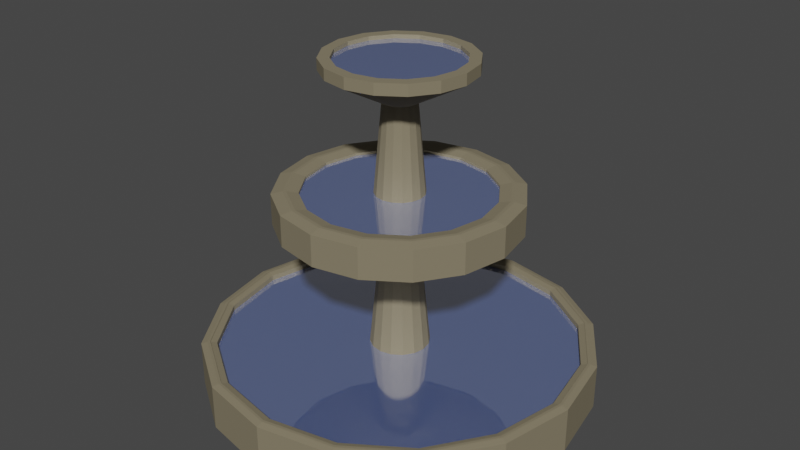 # Source: fountain.blend  (saved by Blender 2.90.8; exported with 4.5.12 LTS)
import bpy
from mathutils import Matrix  # noqa: F401  (used for matrix-valued properties, if any)

bpy.ops.wm.read_factory_settings(use_empty=True)
scene = bpy.context.scene
scene.name = 'Scene'

# ---- collections
col_collection = bpy.data.collections.new('Collection'); scene.collection.children.link(col_collection)

# ---- materials (node trees are filled in below, after node groups)
mat_x = bpy.data.materials.new('Материал')
mat_woter = bpy.data.materials.new('woter')

# ---- material node trees
mat_x.use_nodes = True; mat_x.node_tree.nodes.clear()
_N = mat_x.node_tree.nodes; _L = mat_x.node_tree.links
n0 = _N.new('ShaderNodeBsdfPrincipled'); n0.name = 'Principled BSDF'; n0.location = (10, 300)
n0.distribution = 'GGX'
n0.subsurface_method = 'BURLEY'
n0.inputs[0].default_value = (0.2266, 0.1946, 0.1275, 1.0)
n0.inputs[2].default_value = 1.0
n0.inputs[3].default_value = 1.45
n0.inputs[13].default_value = 0.3077
n0.inputs[14].default_value = (0.7273, 0.7161, 0.6924, 1.0)
n0.inputs[19].default_value = 0.07045
n0.inputs[20].default_value = 0.1618
n0.inputs[27].default_value = (0.0, 0.0, 0.0, 1.0)
n0.inputs[28].default_value = 1.0
n1 = _N.new('ShaderNodeOutputMaterial'); n1.name = 'Material Output'; n1.location = (300, 300)
_L.new(n0.outputs[0], n1.inputs[0])
n1.is_active_output = True
mat_woter.use_nodes = True; mat_woter.node_tree.nodes.clear()
_N = mat_woter.node_tree.nodes; _L = mat_woter.node_tree.links
n0 = _N.new('ShaderNodeBsdfPrincipled'); n0.name = 'Principled BSDF'; n0.location = (10, 300)
n0.distribution = 'GGX'
n0.subsurface_method = 'BURLEY'
n0.inputs[0].default_value = (0.1877, 0.3042, 0.8, 1.0)
n0.inputs[1].default_value = 0.2041
n0.inputs[2].default_value = 0.0
n0.inputs[3].default_value = 0.65
n0.inputs[13].default_value = 0.476
n0.inputs[18].default_value = 0.7083
n0.inputs[19].default_value = 0.01736
n0.inputs[20].default_value = 0.01389
n0.inputs[27].default_value = (0.0, 0.0, 0.0, 1.0)
n0.inputs[28].default_value = 1.0
n1 = _N.new('ShaderNodeOutputMaterial'); n1.name = 'Material Output'; n1.location = (300, 300)
_L.new(n0.outputs[0], n1.inputs[0])
n1.is_active_output = True

# ---- world
world_world = bpy.data.worlds.new('World'); scene.world = world_world
world_world.use_nodes = True; world_world.node_tree.nodes.clear()
_N = world_world.node_tree.nodes; _L = world_world.node_tree.links
n0 = _N.new('ShaderNodeOutputWorld'); n0.name = 'World Output'; n0.location = (300, 300)
n1 = _N.new('ShaderNodeBackground'); n1.name = 'Background'; n1.location = (10, 300)
n1.inputs[0].default_value = (0.05088, 0.05088, 0.05088, 1.0)
_L.new(n1.outputs[0], n0.inputs[0])
n0.is_active_output = True
world_world.color = (0.05088, 0.05088, 0.05088)
world_world.use_sun_shadow = False
world_world.sun_shadow_jitter_overblur = 0.0

# ---- meshes
me_x = bpy.data.meshes.new('Цилиндр')
me_x.from_pydata([(0.0, 1.0, 0.005823), (0.3827, 0.9239, 0.005823), (0.7071, 0.7071, 0.005823), (0.9239, 0.3827, 0.005823), (1.0, -4.371e-08, 0.005823), (0.9239, -0.3827, 0.005823), (0.7071, -0.7071, 0.005823), (0.3827, -0.9239, 0.005823), (1.51e-07, -1.0, 0.005823), (-0.3827, -0.9239, 0.005823), (-0.7071, -0.7071, 0.005823), (-0.9239, -0.3827, 0.005823), (-1.0, 1.192e-08, 0.005823), (-0.9239, 0.3827, 0.005823), (-0.7071, 0.7071, 0.005823), (-0.3827, 0.9239, 0.005823), (0.06531, 0.1577, 0.1244), (-1.101e-07, 0.1707, 0.1244), (0.1207, 0.1207, 0.1244), (0.1577, 0.06531, 0.1244), (0.1707, -5.001e-08, 0.1244), (0.1577, -0.06531, 0.1244), (0.1207, -0.1207, 0.1244), (0.06531, -0.1577, 0.1244), (6.553e-08, -0.1707, 0.1244), (-0.06531, -0.1577, 0.1244), (-0.1207, -0.1207, 0.1244), (-0.1577, -0.06531, 0.1244), (-0.1707, -5.618e-08, 0.1244), (-0.1577, 0.06531, 0.1244), (-0.1207, 0.1207, 0.1244), (-0.06531, 0.1577, 0.1244), (0.3524, 0.8509, 0.1244), (-1.317e-08, 0.921, 0.1244), (0.6512, 0.6512, 0.1244), (0.8509, 0.3524, 0.1244), (0.921, -4.431e-08, 0.1244), (0.8509, -0.3524, 0.1244), (0.6512, -0.6512, 0.1244), (0.3524, -0.8509, 0.1244), (1.396e-07, -0.921, 0.1244), (-0.3524, -0.8509, 0.1244), (-0.6512, -0.6512, 0.1244), (-0.8509, -0.3524, 0.1244), (-0.921, 6.523e-09, 0.1244), (-0.8509, 0.3524, 0.1244), (-0.6512, 0.6512, 0.1244), (-0.3524, 0.8509, 0.1244), (0.03793, 0.09156, 3.001), (-5.494e-08, 0.09911, 3.001), (0.07008, 0.07008, 3.001), (0.09156, 0.03793, 3.001), (0.09911, -3.294e-08, 3.001), (0.09156, -0.03793, 3.001), (0.07008, -0.07008, 3.001), (0.03793, -0.09156, 3.001), (4.703e-08, -0.09911, 3.001), (-0.03793, -0.09156, 3.001), (-0.07008, -0.07008, 3.001), (-0.09156, -0.03793, 3.001), (-0.09911, -3.652e-08, 3.001), (-0.09156, 0.03793, 3.001), (-0.07008, 0.07008, 3.001), (-0.03793, 0.09156, 3.001), (0.2345, 0.5661, 3.549), (-4.474e-07, 0.6128, 3.549), (0.4333, 0.4333, 3.549), (0.5661, 0.2345, 3.549), (0.6128, -1.583e-07, 3.549), (0.5661, -0.2345, 3.549), (0.4333, -0.4333, 3.549), (0.2345, -0.5661, 3.549), (1.831e-07, -0.6128, 3.549), (-0.2345, -0.5661, 3.549), (-0.4333, -0.4333, 3.549), (-0.5661, -0.2345, 3.549), (-0.6128, -1.805e-07, 3.549), (-0.5661, 0.2345, 3.549), (-0.4333, 0.4333, 3.549), (-0.2345, 0.5661, 3.549), (0.05295, 0.1278, 3.631), (-4.861e-07, 0.1384, 3.631), (0.09783, 0.09783, 3.631), (0.1278, 0.05295, 3.631), (0.1384, -9.888e-08, 3.631), (0.1278, -0.05295, 3.631), (0.09783, -0.09783, 3.631), (0.05295, -0.1278, 3.631), (2.158e-07, -0.1384, 3.631), (-0.05295, -0.1278, 3.631), (-0.09783, -0.09783, 3.631), (-0.1278, -0.05295, 3.631), (-0.1384, -9.009e-08, 3.631), (-0.1278, 0.05295, 3.631), (-0.09783, 0.09783, 3.631), (-0.05295, 0.1278, 3.631), (0.1838, 0.4438, 3.631), (-5.056e-07, 0.4804, 3.631), (0.3397, 0.3397, 3.631), (0.4438, 0.1838, 3.631), (0.4804, -1.473e-07, 3.631), (0.4438, -0.1838, 3.631), (0.3397, -0.3397, 3.631), (0.1838, -0.4438, 3.631), (1.943e-07, -0.4804, 3.631), (-0.1838, -0.4438, 3.631), (-0.3397, -0.3397, 3.631), (-0.4438, -0.1838, 3.631), (-0.4804, -1.644e-07, 3.631), (-0.4438, 0.1838, 3.631), (-0.3397, 0.3397, 3.631), (-0.1838, 0.4438, 3.631), (0.03288, 0.07937, 5.974), (-2.62e-07, 0.08591, 5.974), (0.06075, 0.06075, 5.974), (0.07937, 0.03288, 5.974), (0.08591, -6.105e-08, 5.974), (0.07937, -0.03288, 5.974), (0.06075, -0.06075, 5.974), (0.03288, -0.07937, 5.974), (1.739e-07, -0.08591, 5.974), (-0.03288, -0.07937, 5.974), (-0.06075, -0.06075, 5.974), (-0.07937, -0.03288, 5.974), (-0.08591, -5.559e-08, 5.974), (-0.07937, 0.03288, 5.974), (-0.06075, 0.06075, 5.974), (-0.03288, 0.07937, 5.974), (0.1433, 0.3459, 6.605), (-1.273e-06, 0.3744, 6.605), (0.2647, 0.2647, 6.605), (0.3459, 0.1433, 6.605), (0.3744, -2.691e-07, 6.605), (0.3459, -0.1433, 6.605), (0.2647, -0.2647, 6.605), (0.1433, -0.3459, 6.605), (6.264e-07, -0.3744, 6.605), (-0.1433, -0.3459, 6.605), (-0.2647, -0.2647, 6.605), (-0.3459, -0.1433, 6.605), (-0.3744, -2.454e-07, 6.605), (-0.3459, 0.1433, 6.605), (-0.2647, 0.2647, 6.605), (-0.1433, 0.3459, 6.605), (0.1209, 0.292, 6.837), (-1.293e-06, 0.316, 6.837), (0.2235, 0.2235, 6.837), (0.292, 0.1209, 6.837), (0.316, -2.656e-07, 6.837), (0.292, -0.1209, 6.837), (0.2235, -0.2235, 6.837), (0.1209, -0.292, 6.837), (6.167e-07, -0.316, 6.837), (-0.1209, -0.292, 6.837), (-0.2235, -0.2235, 6.837), (-0.292, -0.1209, 6.837), (-0.316, -2.454e-07, 6.837), (-0.292, 0.1209, 6.837), (-0.2235, 0.2235, 6.837), (-0.1209, 0.292, 6.837), (0.1433, 0.3459, 6.837), (-1.283e-06, 0.3744, 6.837), (0.2647, 0.2647, 6.837), (0.3459, 0.1433, 6.837), (0.3744, -2.691e-07, 6.837), (0.3459, -0.1433, 6.837), (0.2647, -0.2647, 6.837), (0.1433, -0.3459, 6.837), (6.163e-07, -0.3744, 6.837), (-0.1433, -0.3459, 6.837), (-0.2647, -0.2647, 6.837), (-0.3459, -0.1433, 6.837), (-0.3744, -2.454e-07, 6.837), (-0.3459, 0.1433, 6.837), (-0.2647, 0.2647, 6.837), (-0.1433, 0.3459, 6.837), (0.1209, 0.292, 6.7), (-1.297e-06, 0.316, 6.7), (0.2235, 0.2235, 6.7), (0.292, 0.1209, 6.7), (0.316, -2.656e-07, 6.7), (0.292, -0.1209, 6.7), (0.2235, -0.2235, 6.7), (0.1209, -0.292, 6.7), (6.134e-07, -0.316, 6.7), (-0.1209, -0.292, 6.7), (-0.2235, -0.2235, 6.7), (-0.292, -0.1209, 6.7), (-0.316, -2.454e-07, 6.7), (-0.292, 0.1209, 6.7), (-0.2235, 0.2235, 6.7), (-0.1209, 0.292, 6.7), (-5.955e-09, 0.9673, 0.9841), (-1.434e-08, 0.921, 0.9386), (0.3524, 0.8509, 0.9386), (0.3702, 0.8937, 0.9841), (0.6512, 0.6512, 0.9386), (0.684, 0.684, 0.9841), (0.8509, 0.3524, 0.9386), (0.8937, 0.3702, 0.9841), (0.921, -4.431e-08, 0.9386), (0.9673, -4.396e-08, 0.9841), (0.8509, -0.3524, 0.9386), (0.8937, -0.3702, 0.9841), (0.6512, -0.6512, 0.9386), (0.684, -0.684, 0.9841), (0.3524, -0.8509, 0.9386), (0.3702, -0.8937, 0.9841), (1.385e-07, -0.921, 0.9386), (1.458e-07, -0.9673, 0.9841), (-0.3524, -0.8509, 0.9386), (-0.3702, -0.8937, 0.9841), (-0.6512, -0.6512, 0.9386), (-0.684, -0.684, 0.9841), (-0.8509, -0.3524, 0.9386), (-0.8937, -0.3702, 0.9841), (-0.921, 6.523e-09, 0.9386), (-0.9673, 9.692e-09, 0.9841), (-0.8509, 0.3524, 0.9386), (-0.8937, 0.3702, 0.9841), (-0.6512, 0.6512, 0.9386), (-0.684, 0.684, 0.9841), (-0.3524, 0.8509, 0.9386), (-0.3702, 0.8937, 0.9841), (0.3649, 0.8811, 0.9841), (0.3827, 0.9239, 0.9386), (0.0, 1.0, 0.9386), (-8.449e-09, 0.9537, 0.9841), (0.6743, 0.6743, 0.9841), (0.7071, 0.7071, 0.9386), (0.8811, 0.3649, 0.9841), (0.9239, 0.3827, 0.9386), (0.9537, -4.406e-08, 0.9841), (1.0, -4.371e-08, 0.9386), (0.8811, -0.3649, 0.9841), (0.9239, -0.3827, 0.9386), (0.6743, -0.6743, 0.9841), (0.7071, -0.7071, 0.9386), (0.3649, -0.8811, 0.9841), (0.3827, -0.9239, 0.9386), (1.436e-07, -0.9537, 0.9841), (1.51e-07, -1.0, 0.9386), (-0.3649, -0.8811, 0.9841), (-0.3827, -0.9239, 0.9386), (-0.6743, -0.6743, 0.9841), (-0.7071, -0.7071, 0.9386), (-0.8811, -0.3649, 0.9841), (-0.9239, -0.3827, 0.9386), (-0.9537, 8.756e-09, 0.9841), (-1.0, 1.192e-08, 0.9386), (-0.8811, 0.3649, 0.9841), (-0.9239, 0.3827, 0.9386), (-0.6743, 0.6743, 0.9841), (-0.7071, 0.7071, 0.9386), (-0.3649, 0.8811, 0.9841), (-0.3827, 0.9239, 0.9386), (0.1838, 0.4438, 4.192), (0.206, 0.4972, 4.238), (-4.77e-07, 0.5382, 4.238), (-4.941e-07, 0.4804, 4.192), (0.3397, 0.3397, 4.192), (0.3806, 0.3806, 4.238), (0.4438, 0.1838, 4.192), (0.4972, 0.206, 4.238), (0.4804, -1.473e-07, 4.192), (0.5382, -1.521e-07, 4.238), (0.4438, -0.1838, 4.192), (0.4972, -0.206, 4.238), (0.3397, -0.3397, 4.192), (0.3806, -0.3806, 4.238), (0.1838, -0.4438, 4.192), (0.206, -0.4972, 4.238), (2.057e-07, -0.4804, 4.192), (1.926e-07, -0.5382, 4.238), (-0.1838, -0.4438, 4.192), (-0.206, -0.4972, 4.238), (-0.3397, -0.3397, 4.192), (-0.3806, -0.3806, 4.238), (-0.4438, -0.1838, 4.192), (-0.4972, -0.206, 4.238), (-0.4804, -1.644e-07, 4.192), (-0.5382, -1.714e-07, 4.238), (-0.4438, 0.1838, 4.192), (-0.4972, 0.206, 4.238), (-0.3397, 0.3397, 4.192), (-0.3806, 0.3806, 4.238), (-0.1838, 0.4438, 4.192), (-0.206, 0.4972, 4.238), (0.2124, 0.5127, 4.238), (0.2345, 0.5661, 4.192), (-4.554e-07, 0.6128, 4.192), (-4.723e-07, 0.555, 4.238), (0.3924, 0.3924, 4.238), (0.4333, 0.4333, 4.192), (0.5127, 0.2124, 4.238), (0.5661, 0.2345, 4.192), (0.555, -1.535e-07, 4.238), (0.6128, -1.583e-07, 4.192), (0.5127, -0.2124, 4.238), (0.5661, -0.2345, 4.192), (0.3924, -0.3924, 4.238), (0.4333, -0.4333, 4.192), (0.2124, -0.5127, 4.238), (0.2345, -0.5661, 4.192), (1.885e-07, -0.555, 4.238), (1.75e-07, -0.6128, 4.192), (-0.2124, -0.5127, 4.238), (-0.2345, -0.5661, 4.192), (-0.3924, -0.3924, 4.238), (-0.4333, -0.4333, 4.192), (-0.5127, -0.2124, 4.238), (-0.5661, -0.2345, 4.192), (-0.555, -1.734e-07, 4.238), (-0.6128, -1.805e-07, 4.192), (-0.5127, 0.2124, 4.238), (-0.5661, 0.2345, 4.192), (-0.3924, 0.3924, 4.238), (-0.4333, 0.4333, 4.192), (-0.2124, 0.5127, 4.238), (-0.2345, 0.5661, 4.192), (-7.013e-09, 0.583, 3.646), (-7.013e-09, 0.583, 4.138), (0.2231, 0.5386, 3.646), (0.2231, 0.5386, 4.138), (0.4122, 0.4122, 3.646), (0.4122, 0.4122, 4.138), (0.5386, 0.2231, 3.646), (0.5386, 0.2231, 4.138), (0.583, -2.606e-08, 3.646), (0.583, -2.606e-08, 4.138), (0.5386, -0.2231, 3.646), (0.5386, -0.2231, 4.138), (0.4122, -0.4122, 3.646), (0.4122, -0.4122, 4.138), (0.2231, -0.5386, 3.646), (0.2231, -0.5386, 4.138), (8.101e-08, -0.583, 3.646), (8.101e-08, -0.583, 4.138), (-0.2231, -0.5386, 3.646), (-0.2231, -0.5386, 4.138), (-0.4122, -0.4122, 3.646), (-0.4122, -0.4122, 4.138), (-0.5386, -0.2231, 3.646), (-0.5386, -0.2231, 4.138), (-0.583, 6.377e-09, 3.646), (-0.583, 6.377e-09, 4.138), (-0.5386, 0.2231, 3.646), (-0.5386, 0.2231, 4.138), (-0.4122, 0.4122, 3.646), (-0.4122, 0.4122, 4.138), (-0.2231, 0.5386, 3.646), (-0.2231, 0.5386, 4.138), (0.0, 0.9607, 0.09067), (0.0, 0.9607, 0.8278), (0.3677, 0.8876, 0.09067), (0.3677, 0.8876, 0.8278), (0.6793, 0.6793, 0.09067), (0.6793, 0.6793, 0.8278), (0.8876, 0.3677, 0.09067), (0.8876, 0.3677, 0.8278), (0.9607, -4.199e-08, 0.09067), (0.9607, -4.199e-08, 0.8278), (0.8876, -0.3677, 0.09067), (0.8876, -0.3677, 0.8278), (0.6793, -0.6793, 0.09067), (0.6793, -0.6793, 0.8278), (0.3677, -0.8876, 0.09067), (0.3677, -0.8876, 0.8278), (1.451e-07, -0.9607, 0.09067), (1.451e-07, -0.9607, 0.8278), (-0.3677, -0.8876, 0.09067), (-0.3677, -0.8876, 0.8278), (-0.6793, -0.6793, 0.09067), (-0.6793, -0.6793, 0.8278), (-0.8876, -0.3677, 0.09067), (-0.8876, -0.3677, 0.8278), (-0.9607, 1.146e-08, 0.09067), (-0.9607, 1.146e-08, 0.8278), (-0.8876, 0.3677, 0.09067), (-0.8876, 0.3677, 0.8278), (-0.6793, 0.6793, 0.09067), (-0.6793, 0.6793, 0.8278), (-0.3677, 0.8876, 0.09067), (-0.3677, 0.8876, 0.8278), (0.0, 0.3305, 6.642), (0.0, 0.3305, 6.755), (0.1265, 0.3053, 6.642), (0.1265, 0.3053, 6.755), (0.2337, 0.2337, 6.642), (0.2337, 0.2337, 6.755), (0.3053, 0.1265, 6.642), (0.3053, 0.1265, 6.755), (0.3305, -1.445e-08, 6.642), (0.3305, -1.445e-08, 6.755), (0.3053, -0.1265, 6.642), (0.3053, -0.1265, 6.755), (0.2337, -0.2337, 6.642), (0.2337, -0.2337, 6.755), (0.1265, -0.3053, 6.642), (0.1265, -0.3053, 6.755), (4.99e-08, -0.3305, 6.642), (4.99e-08, -0.3305, 6.755), (-0.1265, -0.3053, 6.642), (-0.1265, -0.3053, 6.755), (-0.2337, -0.2337, 6.642), (-0.2337, -0.2337, 6.755), (-0.3053, -0.1265, 6.642), (-0.3053, -0.1265, 6.755), (-0.3305, 3.941e-09, 6.642), (-0.3305, 3.941e-09, 6.755), (-0.3053, 0.1265, 6.642), (-0.3053, 0.1265, 6.755), (-0.2337, 0.2337, 6.642), (-0.2337, 0.2337, 6.755), (-0.1265, 0.3053, 6.642), (-0.1265, 0.3053, 6.755)], [], [(1, 225, 229, 2), (15, 255, 226, 0), (3, 231, 233, 4), (4, 233, 235, 5), (5, 235, 237, 6), (6, 237, 239, 7), (7, 239, 241, 8), (8, 241, 243, 9), (9, 243, 245, 10), (10, 245, 247, 11), (11, 247, 249, 12), (12, 249, 251, 13), (13, 251, 253, 14), (14, 253, 255, 15), (206, 204, 38, 39), (256, 259, 97, 96), (2, 229, 231, 3), (0, 1, 2, 3, 4, 5, 6, 7, 8, 9, 10, 11, 12, 13, 14, 15), (193, 222, 47, 33), (198, 196, 34, 35), (200, 198, 35, 36), (202, 200, 36, 37), (203, 205, 236, 234), (204, 202, 37, 38), (208, 206, 39, 40), (210, 208, 40, 41), (212, 210, 41, 42), (214, 212, 42, 43), (216, 214, 43, 44), (218, 216, 44, 45), (220, 218, 45, 46), (222, 220, 46, 47), (0, 226, 225, 1), (196, 194, 32, 34), (16, 17, 49, 48), (219, 221, 252, 250), (205, 207, 238, 236), (221, 223, 254, 252), (207, 209, 240, 238), (192, 195, 224, 227), (223, 192, 227, 254), (209, 211, 242, 240), (195, 197, 228, 224), (211, 213, 244, 242), (197, 199, 230, 228), (213, 215, 246, 244), (199, 201, 232, 230), (215, 217, 248, 246), (201, 203, 234, 232), (217, 219, 250, 248), (17, 16, 32, 33), (16, 18, 34, 32), (18, 19, 35, 34), (19, 20, 36, 35), (20, 21, 37, 36), (21, 22, 38, 37), (22, 23, 39, 38), (23, 24, 40, 39), (24, 25, 41, 40), (25, 26, 42, 41), (26, 27, 43, 42), (27, 28, 44, 43), (28, 29, 45, 44), (29, 30, 46, 45), (30, 31, 47, 46), (31, 17, 33, 47), (54, 53, 69, 70), (17, 31, 63, 49), (25, 24, 56, 57), (18, 16, 48, 50), (26, 25, 57, 58), (19, 18, 50, 51), (27, 26, 58, 59), (20, 19, 51, 52), (28, 27, 59, 60), (21, 20, 52, 53), (29, 28, 60, 61), (22, 21, 53, 54), (30, 29, 61, 62), (23, 22, 54, 55), (31, 30, 62, 63), (24, 23, 55, 56), (76, 75, 311, 313), (62, 61, 77, 78), (55, 54, 70, 71), (63, 62, 78, 79), (56, 55, 71, 72), (48, 49, 65, 64), (49, 63, 79, 65), (57, 56, 72, 73), (50, 48, 64, 66), (58, 57, 73, 74), (51, 50, 66, 67), (59, 58, 74, 75), (52, 51, 67, 68), (60, 59, 75, 76), (53, 52, 68, 69), (61, 60, 76, 77), (286, 284, 110, 111), (69, 68, 297, 299), (77, 76, 313, 315), (70, 69, 299, 301), (78, 77, 315, 317), (71, 70, 301, 303), (79, 78, 317, 319), (72, 71, 303, 305), (73, 72, 305, 307), (66, 64, 289, 293), (67, 66, 293, 295), (74, 73, 307, 309), (65, 79, 319, 290), (75, 74, 309, 311), (68, 67, 295, 297), (260, 256, 96, 98), (258, 257, 288, 291), (264, 262, 99, 100), (266, 264, 100, 101), (268, 266, 101, 102), (270, 268, 102, 103), (272, 270, 103, 104), (274, 272, 104, 105), (276, 274, 105, 106), (278, 276, 106, 107), (280, 278, 107, 108), (282, 280, 108, 109), (283, 285, 316, 314), (284, 282, 109, 110), (64, 65, 290, 289), (262, 260, 98, 99), (89, 88, 120, 121), (269, 271, 302, 300), (285, 287, 318, 316), (271, 273, 304, 302), (257, 261, 292, 288), (287, 258, 291, 318), (273, 275, 306, 304), (259, 286, 111, 97), (275, 277, 308, 306), (261, 263, 294, 292), (277, 279, 310, 308), (263, 265, 296, 294), (279, 281, 312, 310), (265, 267, 298, 296), (281, 283, 314, 312), (267, 269, 300, 298), (81, 80, 96, 97), (80, 82, 98, 96), (82, 83, 99, 98), (83, 84, 100, 99), (84, 85, 101, 100), (85, 86, 102, 101), (86, 87, 103, 102), (87, 88, 104, 103), (88, 89, 105, 104), (89, 90, 106, 105), (90, 91, 107, 106), (91, 92, 108, 107), (92, 93, 109, 108), (93, 94, 110, 109), (94, 95, 111, 110), (95, 81, 97, 111), (126, 125, 141, 142), (82, 80, 112, 114), (90, 89, 121, 122), (83, 82, 114, 115), (91, 90, 122, 123), (84, 83, 115, 116), (92, 91, 123, 124), (85, 84, 116, 117), (93, 92, 124, 125), (86, 85, 117, 118), (94, 93, 125, 126), (87, 86, 118, 119), (95, 94, 126, 127), (88, 87, 119, 120), (80, 81, 113, 112), (81, 95, 127, 113), (132, 131, 163, 164), (119, 118, 134, 135), (127, 126, 142, 143), (120, 119, 135, 136), (112, 113, 129, 128), (113, 127, 143, 129), (121, 120, 136, 137), (114, 112, 128, 130), (122, 121, 137, 138), (115, 114, 130, 131), (123, 122, 138, 139), (116, 115, 131, 132), (124, 123, 139, 140), (117, 116, 132, 133), (125, 124, 140, 141), (118, 117, 133, 134), (158, 157, 189, 190), (140, 139, 171, 172), (133, 132, 164, 165), (141, 140, 172, 173), (134, 133, 165, 166), (142, 141, 173, 174), (135, 134, 166, 167), (143, 142, 174, 175), (136, 135, 167, 168), (128, 129, 161, 160), (129, 143, 175, 161), (137, 136, 168, 169), (130, 128, 160, 162), (138, 137, 169, 170), (131, 130, 162, 163), (139, 138, 170, 171), (145, 144, 160, 161), (144, 146, 162, 160), (146, 147, 163, 162), (147, 148, 164, 163), (148, 149, 165, 164), (149, 150, 166, 165), (150, 151, 167, 166), (151, 152, 168, 167), (152, 153, 169, 168), (153, 154, 170, 169), (154, 155, 171, 170), (155, 156, 172, 171), (156, 157, 173, 172), (157, 158, 174, 173), (158, 159, 175, 174), (159, 145, 161, 175), (176, 177, 191, 190, 189, 188, 187, 186, 185, 184, 183, 182, 181, 180, 179, 178), (151, 150, 182, 183), (159, 158, 190, 191), (152, 151, 183, 184), (144, 145, 177, 176), (145, 159, 191, 177), (153, 152, 184, 185), (146, 144, 176, 178), (154, 153, 185, 186), (147, 146, 178, 179), (155, 154, 186, 187), (148, 147, 179, 180), (156, 155, 187, 188), (149, 148, 180, 181), (157, 156, 188, 189), (150, 149, 181, 182), (225, 226, 227, 224), (229, 225, 224, 228), (231, 229, 228, 230), (233, 231, 230, 232), (235, 233, 232, 234), (237, 235, 234, 236), (239, 237, 236, 238), (241, 239, 238, 240), (243, 241, 240, 242), (245, 243, 242, 244), (247, 245, 244, 246), (249, 247, 246, 248), (251, 249, 248, 250), (253, 251, 250, 252), (255, 253, 252, 254), (226, 255, 254, 227), (195, 192, 193, 194), (197, 195, 194, 196), (199, 197, 196, 198), (201, 199, 198, 200), (203, 201, 200, 202), (205, 203, 202, 204), (207, 205, 204, 206), (209, 207, 206, 208), (211, 209, 208, 210), (213, 211, 210, 212), (215, 213, 212, 214), (217, 215, 214, 216), (219, 217, 216, 218), (221, 219, 218, 220), (223, 221, 220, 222), (192, 223, 222, 193), (289, 290, 291, 288), (293, 289, 288, 292), (295, 293, 292, 294), (297, 295, 294, 296), (299, 297, 296, 298), (301, 299, 298, 300), (303, 301, 300, 302), (305, 303, 302, 304), (307, 305, 304, 306), (309, 307, 306, 308), (311, 309, 308, 310), (313, 311, 310, 312), (315, 313, 312, 314), (317, 315, 314, 316), (319, 317, 316, 318), (290, 319, 318, 291), (257, 258, 259, 256), (261, 257, 256, 260), (263, 261, 260, 262), (265, 263, 262, 264), (267, 265, 264, 266), (269, 267, 266, 268), (271, 269, 268, 270), (273, 271, 270, 272), (275, 273, 272, 274), (277, 275, 274, 276), (279, 277, 276, 278), (281, 279, 278, 280), (283, 281, 280, 282), (285, 283, 282, 284), (287, 285, 284, 286), (258, 287, 286, 259), (194, 193, 33, 32), (320, 321, 323, 322), (322, 323, 325, 324), (324, 325, 327, 326), (326, 327, 329, 328), (328, 329, 331, 330), (330, 331, 333, 332), (332, 333, 335, 334), (334, 335, 337, 336), (336, 337, 339, 338), (338, 339, 341, 340), (340, 341, 343, 342), (342, 343, 345, 344), (344, 345, 347, 346), (346, 347, 349, 348), (323, 321, 351, 349, 347, 345, 343, 341, 339, 337, 335, 333, 331, 329, 327, 325), (348, 349, 351, 350), (350, 351, 321, 320), (320, 322, 324, 326, 328, 330, 332, 334, 336, 338, 340, 342, 344, 346, 348, 350), (352, 353, 355, 354), (354, 355, 357, 356), (356, 357, 359, 358), (358, 359, 361, 360), (360, 361, 363, 362), (362, 363, 365, 364), (364, 365, 367, 366), (366, 367, 369, 368), (368, 369, 371, 370), (370, 371, 373, 372), (372, 373, 375, 374), (374, 375, 377, 376), (376, 377, 379, 378), (378, 379, 381, 380), (355, 353, 383, 381, 379, 377, 375, 373, 371, 369, 367, 365, 363, 361, 359, 357), (380, 381, 383, 382), (382, 383, 353, 352), (352, 354, 356, 358, 360, 362, 364, 366, 368, 370, 372, 374, 376, 378, 380, 382), (384, 385, 387, 386), (386, 387, 389, 388), (388, 389, 391, 390), (390, 391, 393, 392), (392, 393, 395, 394), (394, 395, 397, 396), (396, 397, 399, 398), (398, 399, 401, 400), (400, 401, 403, 402), (402, 403, 405, 404), (404, 405, 407, 406), (406, 407, 409, 408), (408, 409, 411, 410), (410, 411, 413, 412), (387, 385, 415, 413, 411, 409, 407, 405, 403, 401, 399, 397, 395, 393, 391, 389), (412, 413, 415, 414), (414, 415, 385, 384), (384, 386, 388, 390, 392, 394, 396, 398, 400, 402, 404, 406, 408, 410, 412, 414)])
me_x.polygons.foreach_set('material_index', [0, 0, 0, 0, 0, 0, 0, 0, 0, 0, 0, 0, 0, 0, 0, 0, 0, 0, 0, 0, 0, 0, 0, 0, 0, 0, 0, 0, 0, 0, 0, 0, 0, 0, 0, 0, 0, 0, 0, 0, 0, 0, 0, 0, 0, 0, 0, 0, 0, 0, 0, 0, 0, 0, 0, 0, 0, 0, 0, 0, 0, 0, 0, 0, 0, 0, 0, 0, 0, 0, 0, 0, 0, 0, 0, 0, 0, 0, 0, 0, 0, 0, 0, 0, 0, 0, 0, 0, 0, 0, 0, 0, 0, 0, 0, 0, 0, 0, 0, 0, 0, 0, 0, 0, 0, 0, 0, 0, 0, 0, 0, 0, 0, 0, 0, 0, 0, 0, 0, 0, 0, 0, 0, 0, 0, 0, 0, 0, 0, 0, 0, 0, 0, 0, 0, 0, 0, 0, 0, 0, 0, 0, 0, 0, 0, 0, 0, 0, 0, 0, 0, 0, 0, 0, 0, 0, 0, 0, 0, 0, 0, 0, 0, 0, 0, 0, 0, 0, 0, 0, 0, 0, 0, 0, 0, 0, 0, 0, 0, 0, 0, 0, 0, 0, 0, 0, 0, 0, 0, 0, 0, 0, 0, 0, 0, 0, 0, 0, 0, 0, 0, 0, 0, 0, 0, 0, 0, 0, 0, 0, 0, 0, 0, 0, 0, 0, 0, 0, 0, 0, 0, 0, 0, 0, 0, 0, 0, 0, 0, 0, 0, 0, 0, 0, 0, 0, 0, 0, 0, 0, 0, 0, 0, 0, 0, 0, 0, 0, 0, 0, 0, 0, 0, 0, 0, 0, 0, 0, 0, 0, 0, 0, 0, 0, 0, 0, 0, 0, 0, 0, 0, 0, 0, 0, 0, 0, 0, 0, 0, 0, 0, 0, 0, 0, 0, 0, 0, 0, 0, 0, 0, 0, 0, 0, 0, 0, 0, 0, 0, 0, 0, 0, 0, 0, 0, 0, 1, 1, 1, 1, 1, 1, 1, 1, 1, 1, 1, 1, 1, 1, 1, 1, 1, 1, 1, 1, 1, 1, 1, 1, 1, 1, 1, 1, 1, 1, 1, 1, 1, 1, 1, 1, 1, 1, 1, 1, 1, 1, 1, 1, 1, 1, 1, 1, 1, 1, 1, 1, 1, 1])
_uv = me_x.uv_layers.new(name='UVКарта')
_uv.uv.foreach_set('vector', [0.9375, 0.5, 0.9375, 0.9768, 0.875, 0.9768, 0.875, 0.5, 0.0625, 0.5, 0.0625, 0.9768, 0.0, 0.9768, 0.0, 0.5, 0.8125, 0.5, 0.8125, 0.9768, 0.75, 0.9768, 0.75, 0.5, 0.75, 0.5, 0.75, 0.9768, 0.6875, 0.9768, 0.6875, 0.5, 0.6875, 0.5, 0.6875, 0.9768, 0.625, 0.9768, 0.625, 0.5, 0.625, 0.5, 0.625, 0.9768, 0.5625, 0.9768, 0.5625, 0.5, 0.5625, 0.5, 0.5625, 0.9768, 0.5, 0.9768, 0.5, 0.5, 0.5, 0.5, 0.5, 0.9768, 0.4375, 0.9768, 0.4375, 0.5, 0.4375, 0.5, 0.4375, 0.9768, 0.375, 0.9768, 0.375, 0.5, 0.375, 0.5, 0.375, 0.9768, 0.3125, 0.9768, 0.3125, 0.5, 0.3125, 0.5, 0.3125, 0.9768, 0.25, 0.9768, 0.25, 0.5, 0.25, 0.5, 0.25, 0.9768, 0.1875, 0.9768, 0.1875, 0.5, 0.1875, 0.5, 0.1875, 0.9768, 0.125, 0.9768, 0.125, 0.5, 0.125, 0.5, 0.125, 0.9768, 0.0625, 0.9768, 0.0625, 0.5, 0.3346, 0.04579, 0.4063, 0.0937, 0.4063, 0.0937, 0.3346, 0.04579, 0.2623, 0.2797, 0.25, 0.2821, 0.25, 0.2821, 0.2623, 0.2797, 0.875, 0.5, 0.875, 0.9768, 0.8125, 0.9768, 0.8125, 0.5, 0.75, 0.49, 0.8418, 0.4717, 0.9197, 0.4197, 0.9717, 0.3418, 0.99, 0.25, 0.9717, 0.1582, 0.9197, 0.08029, 0.8418, 0.02827, 0.75, 0.01, 0.6582, 0.02827, 0.5803, 0.08029, 0.5283, 0.1582, 0.51, 0.25, 0.5283, 0.3418, 0.5803, 0.4197, 0.6582, 0.4717, 0.25, 0.471, 0.1654, 0.4542, 0.1654, 0.4542, 0.25, 0.471, 0.4542, 0.3346, 0.4063, 0.4063, 0.4063, 0.4063, 0.4542, 0.3346, 0.471, 0.25, 0.4542, 0.3346, 0.4542, 0.3346, 0.471, 0.25, 0.4542, 0.1654, 0.471, 0.25, 0.471, 0.25, 0.4542, 0.1654, 0.4645, 0.1612, 0.4142, 0.08584, 0.4118, 0.08816, 0.4615, 0.1624, 0.4063, 0.0937, 0.4542, 0.1654, 0.4542, 0.1654, 0.4063, 0.0937, 0.25, 0.02896, 0.3346, 0.04579, 0.3346, 0.04579, 0.25, 0.02896, 0.1654, 0.04579, 0.25, 0.02896, 0.25, 0.02896, 0.1654, 0.04579, 0.0937, 0.0937, 0.1654, 0.04579, 0.1654, 0.04579, 0.0937, 0.0937, 0.04579, 0.1654, 0.0937, 0.0937, 0.0937, 0.0937, 0.04579, 0.1654, 0.02896, 0.25, 0.04579, 0.1654, 0.04579, 0.1654, 0.02896, 0.25, 0.04579, 0.3346, 0.02896, 0.25, 0.02896, 0.25, 0.04579, 0.3346, 0.0937, 0.4063, 0.04579, 0.3346, 0.04579, 0.3346, 0.0937, 0.4063, 0.1654, 0.4542, 0.0937, 0.4063, 0.0937, 0.4063, 0.1654, 0.4542, 1.0, 0.5, 1.0, 0.9768, 0.9375, 0.9768, 0.9375, 0.5, 0.4063, 0.4063, 0.3346, 0.4542, 0.3346, 0.4542, 0.4063, 0.4063, 0.2657, 0.2878, 0.25, 0.291, 0.25, 0.291, 0.2657, 0.2878, 0.03551, 0.3388, 0.08584, 0.4142, 0.08816, 0.4118, 0.03854, 0.3376, 0.4142, 0.08584, 0.3388, 0.03551, 0.3376, 0.03854, 0.4118, 0.08816, 0.08584, 0.4142, 0.1612, 0.4645, 0.1624, 0.4615, 0.08816, 0.4118, 0.3388, 0.03551, 0.25, 0.01784, 0.25, 0.02112, 0.3376, 0.03854, 0.25, 0.4822, 0.3388, 0.4645, 0.3376, 0.4615, 0.25, 0.4789, 0.1612, 0.4645, 0.25, 0.4822, 0.25, 0.4789, 0.1624, 0.4615, 0.25, 0.01784, 0.1612, 0.03551, 0.1624, 0.03854, 0.25, 0.02112, 0.3388, 0.4645, 0.4142, 0.4142, 0.4118, 0.4118, 0.3376, 0.4615, 0.1612, 0.03551, 0.08584, 0.08584, 0.08816, 0.08816, 0.1624, 0.03854, 0.4142, 0.4142, 0.4645, 0.3388, 0.4615, 0.3376, 0.4118, 0.4118, 0.08584, 0.08584, 0.03551, 0.1612, 0.03854, 0.1624, 0.08816, 0.08816, 0.4645, 0.3388, 0.4822, 0.25, 0.4789, 0.25, 0.4615, 0.3376, 0.03551, 0.1612, 0.01784, 0.25, 0.02112, 0.25, 0.03854, 0.1624, 0.4822, 0.25, 0.4645, 0.1612, 0.4615, 0.1624, 0.4789, 0.25, 0.01784, 0.25, 0.03551, 0.3388, 0.03854, 0.3376, 0.02112, 0.25, 0.25, 0.291, 0.2657, 0.2878, 0.3346, 0.4542, 0.25, 0.471, 0.2657, 0.2878, 0.279, 0.279, 0.4063, 0.4063, 0.3346, 0.4542, 0.279, 0.279, 0.2878, 0.2657, 0.4542, 0.3346, 0.4063, 0.4063, 0.2878, 0.2657, 0.291, 0.25, 0.471, 0.25, 0.4542, 0.3346, 0.291, 0.25, 0.2878, 0.2343, 0.4542, 0.1654, 0.471, 0.25, 0.2878, 0.2343, 0.279, 0.221, 0.4063, 0.0937, 0.4542, 0.1654, 0.279, 0.221, 0.2657, 0.2122, 0.3346, 0.04579, 0.4063, 0.0937, 0.2657, 0.2122, 0.25, 0.209, 0.25, 0.02896, 0.3346, 0.04579, 0.25, 0.209, 0.2343, 0.2122, 0.1654, 0.04579, 0.25, 0.02896, 0.2343, 0.2122, 0.221, 0.221, 0.0937, 0.0937, 0.1654, 0.04579, 0.221, 0.221, 0.2122, 0.2343, 0.04579, 0.1654, 0.0937, 0.0937, 0.2122, 0.2343, 0.209, 0.25, 0.02896, 0.25, 0.04579, 0.1654, 0.209, 0.25, 0.2122, 0.2657, 0.04579, 0.3346, 0.02896, 0.25, 0.2122, 0.2657, 0.221, 0.279, 0.0937, 0.4063, 0.04579, 0.3346, 0.221, 0.279, 0.2343, 0.2878, 0.1654, 0.4542, 0.0937, 0.4063, 0.2343, 0.2878, 0.25, 0.291, 0.25, 0.471, 0.1654, 0.4542, 0.279, 0.221, 0.2878, 0.2343, 0.2878, 0.2343, 0.279, 0.221, 0.25, 0.291, 0.2343, 0.2878, 0.2343, 0.2878, 0.25, 0.291, 0.2343, 0.2122, 0.25, 0.209, 0.25, 0.209, 0.2343, 0.2122, 0.279, 0.279, 0.2657, 0.2878, 0.2657, 0.2878, 0.279, 0.279, 0.221, 0.221, 0.2343, 0.2122, 0.2343, 0.2122, 0.221, 0.221, 0.2878, 0.2657, 0.279, 0.279, 0.279, 0.279, 0.2878, 0.2657, 0.2122, 0.2343, 0.221, 0.221, 0.221, 0.221, 0.2122, 0.2343, 0.291, 0.25, 0.2878, 0.2657, 0.2878, 0.2657, 0.291, 0.25, 0.209, 0.25, 0.2122, 0.2343, 0.2122, 0.2343, 0.209, 0.25, 0.2878, 0.2343, 0.291, 0.25, 0.291, 0.25, 0.2878, 0.2343, 0.2122, 0.2657, 0.209, 0.25, 0.209, 0.25, 0.2122, 0.2657, 0.279, 0.221, 0.2878, 0.2343, 0.2878, 0.2343, 0.279, 0.221, 0.221, 0.279, 0.2122, 0.2657, 0.2122, 0.2657, 0.221, 0.279, 0.2657, 0.2122, 0.279, 0.221, 0.279, 0.221, 0.2657, 0.2122, 0.2343, 0.2878, 0.221, 0.279, 0.221, 0.279, 0.2343, 0.2878, 0.25, 0.209, 0.2657, 0.2122, 0.2657, 0.2122, 0.25, 0.209, 0.209, 0.25, 0.2122, 0.2343, 0.2122, 0.2343, 0.209, 0.25, 0.221, 0.279, 0.2122, 0.2657, 0.2122, 0.2657, 0.221, 0.279, 0.2657, 0.2122, 0.279, 0.221, 0.279, 0.221, 0.2657, 0.2122, 0.2343, 0.2878, 0.221, 0.279, 0.221, 0.279, 0.2343, 0.2878, 0.25, 0.209, 0.2657, 0.2122, 0.2657, 0.2122, 0.25, 0.209, 0.2657, 0.2878, 0.25, 0.291, 0.25, 0.291, 0.2657, 0.2878, 0.25, 0.291, 0.2343, 0.2878, 0.2343, 0.2878, 0.25, 0.291, 0.2343, 0.2122, 0.25, 0.209, 0.25, 0.209, 0.2343, 0.2122, 0.279, 0.279, 0.2657, 0.2878, 0.2657, 0.2878, 0.279, 0.279, 0.221, 0.221, 0.2343, 0.2122, 0.2343, 0.2122, 0.221, 0.221, 0.2878, 0.2657, 0.279, 0.279, 0.279, 0.279, 0.2878, 0.2657, 0.2122, 0.2343, 0.221, 0.221, 0.221, 0.221, 0.2122, 0.2343, 0.291, 0.25, 0.2878, 0.2657, 0.2878, 0.2657, 0.291, 0.25, 0.209, 0.25, 0.2122, 0.2343, 0.2122, 0.2343, 0.209, 0.25, 0.2878, 0.2343, 0.291, 0.25, 0.291, 0.25, 0.2878, 0.2343, 0.2122, 0.2657, 0.209, 0.25, 0.209, 0.25, 0.2122, 0.2657, 0.2377, 0.2797, 0.2273, 0.2727, 0.2273, 0.2727, 0.2377, 0.2797, 0.2878, 0.2343, 0.291, 0.25, 0.291, 0.25, 0.2878, 0.2343, 0.2122, 0.2657, 0.209, 0.25, 0.209, 0.25, 0.2122, 0.2657, 0.279, 0.221, 0.2878, 0.2343, 0.2878, 0.2343, 0.279, 0.221, 0.221, 0.279, 0.2122, 0.2657, 0.2122, 0.2657, 0.221, 0.279, 0.2657, 0.2122, 0.279, 0.221, 0.279, 0.221, 0.2657, 0.2122, 0.2343, 0.2878, 0.221, 0.279, 0.221, 0.279, 0.2343, 0.2878, 0.25, 0.209, 0.2657, 0.2122, 0.2657, 0.2122, 0.25, 0.209, 0.2343, 0.2122, 0.25, 0.209, 0.25, 0.209, 0.2343, 0.2122, 0.279, 0.279, 0.2657, 0.2878, 0.2657, 0.2878, 0.279, 0.279, 0.2878, 0.2657, 0.279, 0.279, 0.279, 0.279, 0.2878, 0.2657, 0.221, 0.221, 0.2343, 0.2122, 0.2343, 0.2122, 0.221, 0.221, 0.25, 0.291, 0.2343, 0.2878, 0.2343, 0.2878, 0.25, 0.291, 0.2122, 0.2343, 0.221, 0.221, 0.221, 0.221, 0.2122, 0.2343, 0.291, 0.25, 0.2878, 0.2657, 0.2878, 0.2657, 0.291, 0.25, 0.2727, 0.2727, 0.2623, 0.2797, 0.2623, 0.2797, 0.2727, 0.2727, 0.25, 0.286, 0.2638, 0.2832, 0.2642, 0.2843, 0.25, 0.2871, 0.2821, 0.25, 0.2797, 0.2623, 0.2797, 0.2623, 0.2821, 0.25, 0.2797, 0.2377, 0.2821, 0.25, 0.2821, 0.25, 0.2797, 0.2377, 0.2727, 0.2273, 0.2797, 0.2377, 0.2797, 0.2377, 0.2727, 0.2273, 0.2623, 0.2203, 0.2727, 0.2273, 0.2727, 0.2273, 0.2623, 0.2203, 0.25, 0.2179, 0.2623, 0.2203, 0.2623, 0.2203, 0.25, 0.2179, 0.2377, 0.2203, 0.25, 0.2179, 0.25, 0.2179, 0.2377, 0.2203, 0.2273, 0.2273, 0.2377, 0.2203, 0.2377, 0.2203, 0.2273, 0.2273, 0.2203, 0.2377, 0.2273, 0.2273, 0.2273, 0.2273, 0.2203, 0.2377, 0.2179, 0.25, 0.2203, 0.2377, 0.2203, 0.2377, 0.2179, 0.25, 0.2203, 0.2623, 0.2179, 0.25, 0.2179, 0.25, 0.2203, 0.2623, 0.2168, 0.2638, 0.2246, 0.2754, 0.2238, 0.2762, 0.2157, 0.2642, 0.2273, 0.2727, 0.2203, 0.2623, 0.2203, 0.2623, 0.2273, 0.2727, 0.2657, 0.2878, 0.25, 0.291, 0.25, 0.291, 0.2657, 0.2878, 0.2797, 0.2623, 0.2727, 0.2727, 0.2727, 0.2727, 0.2797, 0.2623, 0.2456, 0.2393, 0.25, 0.2385, 0.25, 0.2385, 0.2456, 0.2393, 0.2754, 0.2246, 0.2638, 0.2168, 0.2642, 0.2157, 0.2762, 0.2238, 0.2246, 0.2754, 0.2362, 0.2832, 0.2358, 0.2843, 0.2238, 0.2762, 0.2638, 0.2168, 0.25, 0.214, 0.25, 0.2129, 0.2642, 0.2157, 0.2638, 0.2832, 0.2754, 0.2754, 0.2762, 0.2762, 0.2642, 0.2843, 0.2362, 0.2832, 0.25, 0.286, 0.25, 0.2871, 0.2358, 0.2843, 0.25, 0.214, 0.2362, 0.2168, 0.2358, 0.2157, 0.25, 0.2129, 0.25, 0.2821, 0.2377, 0.2797, 0.2377, 0.2797, 0.25, 0.2821, 0.2362, 0.2168, 0.2246, 0.2246, 0.2238, 0.2238, 0.2358, 0.2157, 0.2754, 0.2754, 0.2832, 0.2638, 0.2843, 0.2642, 0.2762, 0.2762, 0.2246, 0.2246, 0.2168, 0.2362, 0.2157, 0.2358, 0.2238, 0.2238, 0.2832, 0.2638, 0.286, 0.25, 0.2871, 0.25, 0.2843, 0.2642, 0.2168, 0.2362, 0.214, 0.25, 0.2129, 0.25, 0.2157, 0.2358, 0.286, 0.25, 0.2832, 0.2362, 0.2843, 0.2358, 0.2871, 0.25, 0.214, 0.25, 0.2168, 0.2638, 0.2157, 0.2642, 0.2129, 0.25, 0.2832, 0.2362, 0.2754, 0.2246, 0.2762, 0.2238, 0.2843, 0.2358, 0.25, 0.2615, 0.2544, 0.2607, 0.2623, 0.2797, 0.25, 0.2821, 0.2544, 0.2607, 0.2582, 0.2582, 0.2727, 0.2727, 0.2623, 0.2797, 0.2582, 0.2582, 0.2607, 0.2544, 0.2797, 0.2623, 0.2727, 0.2727, 0.2607, 0.2544, 0.2615, 0.25, 0.2821, 0.25, 0.2797, 0.2623, 0.2615, 0.25, 0.2607, 0.2456, 0.2797, 0.2377, 0.2821, 0.25, 0.2607, 0.2456, 0.2582, 0.2418, 0.2727, 0.2273, 0.2797, 0.2377, 0.2582, 0.2418, 0.2544, 0.2393, 0.2623, 0.2203, 0.2727, 0.2273, 0.2544, 0.2393, 0.25, 0.2385, 0.25, 0.2179, 0.2623, 0.2203, 0.25, 0.2385, 0.2456, 0.2393, 0.2377, 0.2203, 0.25, 0.2179, 0.2456, 0.2393, 0.2418, 0.2418, 0.2273, 0.2273, 0.2377, 0.2203, 0.2418, 0.2418, 0.2393, 0.2456, 0.2203, 0.2377, 0.2273, 0.2273, 0.2393, 0.2456, 0.2385, 0.25, 0.2179, 0.25, 0.2203, 0.2377, 0.2385, 0.25, 0.2393, 0.2544, 0.2203, 0.2623, 0.2179, 0.25, 0.2393, 0.2544, 0.2418, 0.2582, 0.2273, 0.2727, 0.2203, 0.2623, 0.2418, 0.2582, 0.2456, 0.2607, 0.2377, 0.2797, 0.2273, 0.2727, 0.2456, 0.2607, 0.25, 0.2615, 0.25, 0.2821, 0.2377, 0.2797, 0.2418, 0.2582, 0.2393, 0.2544, 0.2393, 0.2544, 0.2418, 0.2582, 0.2582, 0.2582, 0.2544, 0.2607, 0.2544, 0.2607, 0.2582, 0.2582, 0.2418, 0.2418, 0.2456, 0.2393, 0.2456, 0.2393, 0.2418, 0.2418, 0.2607, 0.2544, 0.2582, 0.2582, 0.2582, 0.2582, 0.2607, 0.2544, 0.2393, 0.2456, 0.2418, 0.2418, 0.2418, 0.2418, 0.2393, 0.2456, 0.2615, 0.25, 0.2607, 0.2544, 0.2607, 0.2544, 0.2615, 0.25, 0.2385, 0.25, 0.2393, 0.2456, 0.2393, 0.2456, 0.2385, 0.25, 0.2607, 0.2456, 0.2615, 0.25, 0.2615, 0.25, 0.2607, 0.2456, 0.2393, 0.2544, 0.2385, 0.25, 0.2385, 0.25, 0.2393, 0.2544, 0.2582, 0.2418, 0.2607, 0.2456, 0.2607, 0.2456, 0.2582, 0.2418, 0.2418, 0.2582, 0.2393, 0.2544, 0.2393, 0.2544, 0.2418, 0.2582, 0.2544, 0.2393, 0.2582, 0.2418, 0.2582, 0.2418, 0.2544, 0.2393, 0.2456, 0.2607, 0.2418, 0.2582, 0.2418, 0.2582, 0.2456, 0.2607, 0.25, 0.2385, 0.2544, 0.2393, 0.2544, 0.2393, 0.25, 0.2385, 0.2544, 0.2607, 0.25, 0.2615, 0.25, 0.2615, 0.2544, 0.2607, 0.25, 0.2615, 0.2456, 0.2607, 0.2456, 0.2607, 0.25, 0.2615, 0.2615, 0.25, 0.2607, 0.2544, 0.2607, 0.2544, 0.2615, 0.25, 0.2544, 0.2393, 0.2582, 0.2418, 0.2582, 0.2418, 0.2544, 0.2393, 0.2456, 0.2607, 0.2418, 0.2582, 0.2418, 0.2582, 0.2456, 0.2607, 0.25, 0.2385, 0.2544, 0.2393, 0.2544, 0.2393, 0.25, 0.2385, 0.2544, 0.2607, 0.25, 0.2615, 0.25, 0.2615, 0.2544, 0.2607, 0.25, 0.2615, 0.2456, 0.2607, 0.2456, 0.2607, 0.25, 0.2615, 0.2456, 0.2393, 0.25, 0.2385, 0.25, 0.2385, 0.2456, 0.2393, 0.2582, 0.2582, 0.2544, 0.2607, 0.2544, 0.2607, 0.2582, 0.2582, 0.2418, 0.2418, 0.2456, 0.2393, 0.2456, 0.2393, 0.2418, 0.2418, 0.2607, 0.2544, 0.2582, 0.2582, 0.2582, 0.2582, 0.2607, 0.2544, 0.2393, 0.2456, 0.2418, 0.2418, 0.2418, 0.2418, 0.2393, 0.2456, 0.2615, 0.25, 0.2607, 0.2544, 0.2607, 0.2544, 0.2615, 0.25, 0.2385, 0.25, 0.2393, 0.2456, 0.2393, 0.2456, 0.2385, 0.25, 0.2607, 0.2456, 0.2615, 0.25, 0.2615, 0.25, 0.2607, 0.2456, 0.2393, 0.2544, 0.2385, 0.25, 0.2385, 0.25, 0.2393, 0.2544, 0.2582, 0.2418, 0.2607, 0.2456, 0.2607, 0.2456, 0.2582, 0.2418, 0.2431, 0.2569, 0.241, 0.2537, 0.241, 0.2537, 0.2431, 0.2569, 0.2385, 0.25, 0.2393, 0.2456, 0.2393, 0.2456, 0.2385, 0.25, 0.2607, 0.2456, 0.2615, 0.25, 0.2615, 0.25, 0.2607, 0.2456, 0.2393, 0.2544, 0.2385, 0.25, 0.2385, 0.25, 0.2393, 0.2544, 0.2582, 0.2418, 0.2607, 0.2456, 0.2607, 0.2456, 0.2582, 0.2418, 0.2418, 0.2582, 0.2393, 0.2544, 0.2393, 0.2544, 0.2418, 0.2582, 0.2544, 0.2393, 0.2582, 0.2418, 0.2582, 0.2418, 0.2544, 0.2393, 0.2456, 0.2607, 0.2418, 0.2582, 0.2418, 0.2582, 0.2456, 0.2607, 0.25, 0.2385, 0.2544, 0.2393, 0.2544, 0.2393, 0.25, 0.2385, 0.2544, 0.2607, 0.25, 0.2615, 0.25, 0.2615, 0.2544, 0.2607, 0.25, 0.2615, 0.2456, 0.2607, 0.2456, 0.2607, 0.25, 0.2615, 0.2456, 0.2393, 0.25, 0.2385, 0.25, 0.2385, 0.2456, 0.2393, 0.2582, 0.2582, 0.2544, 0.2607, 0.2544, 0.2607, 0.2582, 0.2582, 0.2418, 0.2418, 0.2456, 0.2393, 0.2456, 0.2393, 0.2418, 0.2418, 0.2607, 0.2544, 0.2582, 0.2582, 0.2582, 0.2582, 0.2607, 0.2544, 0.2393, 0.2456, 0.2418, 0.2418, 0.2418, 0.2418, 0.2393, 0.2456, 0.25, 0.2597, 0.2537, 0.259, 0.2544, 0.2607, 0.25, 0.2615, 0.2537, 0.259, 0.2569, 0.2569, 0.2582, 0.2582, 0.2544, 0.2607, 0.2569, 0.2569, 0.259, 0.2537, 0.2607, 0.2544, 0.2582, 0.2582, 0.259, 0.2537, 0.2597, 0.25, 0.2615, 0.25, 0.2607, 0.2544, 0.2597, 0.25, 0.259, 0.2463, 0.2607, 0.2456, 0.2615, 0.25, 0.259, 0.2463, 0.2569, 0.2431, 0.2582, 0.2418, 0.2607, 0.2456, 0.2569, 0.2431, 0.2537, 0.241, 0.2544, 0.2393, 0.2582, 0.2418, 0.2537, 0.241, 0.25, 0.2403, 0.25, 0.2385, 0.2544, 0.2393, 0.25, 0.2403, 0.2463, 0.241, 0.2456, 0.2393, 0.25, 0.2385, 0.2463, 0.241, 0.2431, 0.2431, 0.2418, 0.2418, 0.2456, 0.2393, 0.2431, 0.2431, 0.241, 0.2463, 0.2393, 0.2456, 0.2418, 0.2418, 0.241, 0.2463, 0.2403, 0.25, 0.2385, 0.25, 0.2393, 0.2456, 0.2403, 0.25, 0.241, 0.2537, 0.2393, 0.2544, 0.2385, 0.25, 0.241, 0.2537, 0.2431, 0.2569, 0.2418, 0.2582, 0.2393, 0.2544, 0.2431, 0.2569, 0.2463, 0.259, 0.2456, 0.2607, 0.2418, 0.2582, 0.2463, 0.259, 0.25, 0.2597, 0.25, 0.2615, 0.2456, 0.2607, 0.2537, 0.259, 0.25, 0.2597, 0.2463, 0.259, 0.2431, 0.2569, 0.241, 0.2537, 0.2403, 0.25, 0.241, 0.2463, 0.2431, 0.2431, 0.2463, 0.241, 0.25, 0.2403, 0.2537, 0.241, 0.2569, 0.2431, 0.259, 0.2463, 0.2597, 0.25, 0.259, 0.2537, 0.2569, 0.2569, 0.2537, 0.241, 0.2569, 0.2431, 0.2569, 0.2431, 0.2537, 0.241, 0.2463, 0.259, 0.2431, 0.2569, 0.2431, 0.2569, 0.2463, 0.259, 0.25, 0.2403, 0.2537, 0.241, 0.2537, 0.241, 0.25, 0.2403, 0.2537, 0.259, 0.25, 0.2597, 0.25, 0.2597, 0.2537, 0.259, 0.25, 0.2597, 0.2463, 0.259, 0.2463, 0.259, 0.25, 0.2597, 0.2463, 0.241, 0.25, 0.2403, 0.25, 0.2403, 0.2463, 0.241, 0.2569, 0.2569, 0.2537, 0.259, 0.2537, 0.259, 0.2569, 0.2569, 0.2431, 0.2431, 0.2463, 0.241, 0.2463, 0.241, 0.2431, 0.2431, 0.259, 0.2537, 0.2569, 0.2569, 0.2569, 0.2569, 0.259, 0.2537, 0.241, 0.2463, 0.2431, 0.2431, 0.2431, 0.2431, 0.241, 0.2463, 0.2597, 0.25, 0.259, 0.2537, 0.259, 0.2537, 0.2597, 0.25, 0.2403, 0.25, 0.241, 0.2463, 0.241, 0.2463, 0.2403, 0.25, 0.259, 0.2463, 0.2597, 0.25, 0.2597, 0.25, 0.259, 0.2463, 0.241, 0.2537, 0.2403, 0.25, 0.2403, 0.25, 0.241, 0.2537, 0.2569, 0.2431, 0.259, 0.2463, 0.259, 0.2463, 0.2569, 0.2431, 0.9375, 0.9768, 1.0, 0.9768, 0.9986, 1.0, 0.9389, 1.0, 0.875, 0.9768, 0.9375, 0.9768, 0.9361, 1.0, 0.8764, 1.0, 0.8125, 0.9768, 0.875, 0.9768, 0.8736, 1.0, 0.8139, 1.0, 0.75, 0.9768, 0.8125, 0.9768, 0.8111, 1.0, 0.7514, 1.0, 0.6875, 0.9768, 0.75, 0.9768, 0.7486, 1.0, 0.6889, 1.0, 0.625, 0.9768, 0.6875, 0.9768, 0.6861, 1.0, 0.6264, 1.0, 0.5625, 0.9768, 0.625, 0.9768, 0.6236, 1.0, 0.5639, 1.0, 0.5, 0.9768, 0.5625, 0.9768, 0.5611, 1.0, 0.5014, 1.0, 0.4375, 0.9768, 0.5, 0.9768, 0.4986, 1.0, 0.4389, 1.0, 0.375, 0.9768, 0.4375, 0.9768, 0.4361, 1.0, 0.3764, 1.0, 0.3125, 0.9768, 0.375, 0.9768, 0.3736, 1.0, 0.3139, 1.0, 0.25, 0.9768, 0.3125, 0.9768, 0.3111, 1.0, 0.2514, 1.0, 0.1875, 0.9768, 0.25, 0.9768, 0.2486, 1.0, 0.1889, 1.0, 0.125, 0.9768, 0.1875, 0.9768, 0.1861, 1.0, 0.1264, 1.0, 0.0625, 0.9768, 0.125, 0.9768, 0.1236, 1.0, 0.06395, 1.0, 0.0, 0.9768, 0.0625, 0.9768, 0.06105, 1.0, 0.001448, 1.0, 0.3388, 0.4645, 0.25, 0.4822, 0.25, 0.471, 0.3346, 0.4542, 0.4142, 0.4142, 0.3388, 0.4645, 0.3346, 0.4542, 0.4063, 0.4063, 0.4645, 0.3388, 0.4142, 0.4142, 0.4063, 0.4063, 0.4542, 0.3346, 0.4822, 0.25, 0.4645, 0.3388, 0.4542, 0.3346, 0.471, 0.25, 0.4645, 0.1612, 0.4822, 0.25, 0.471, 0.25, 0.4542, 0.1654, 0.4142, 0.08584, 0.4645, 0.1612, 0.4542, 0.1654, 0.4063, 0.0937, 0.3388, 0.03551, 0.4142, 0.08584, 0.4063, 0.0937, 0.3346, 0.04579, 0.25, 0.01784, 0.3388, 0.03551, 0.3346, 0.04579, 0.25, 0.02896, 0.1612, 0.03551, 0.25, 0.01784, 0.25, 0.02896, 0.1654, 0.04579, 0.08584, 0.08584, 0.1612, 0.03551, 0.1654, 0.04579, 0.0937, 0.0937, 0.03551, 0.1612, 0.08584, 0.08584, 0.0937, 0.0937, 0.04579, 0.1654, 0.01784, 0.25, 0.03551, 0.1612, 0.04579, 0.1654, 0.02896, 0.25, 0.03551, 0.3388, 0.01784, 0.25, 0.02896, 0.25, 0.04579, 0.3346, 0.08584, 0.4142, 0.03551, 0.3388, 0.04579, 0.3346, 0.0937, 0.4063, 0.1612, 0.4645, 0.08584, 0.4142, 0.0937, 0.4063, 0.1654, 0.4542, 0.25, 0.4822, 0.1612, 0.4645, 0.1654, 0.4542, 0.25, 0.471, 0.2657, 0.2878, 0.25, 0.291, 0.25, 0.2871, 0.2642, 0.2843, 0.279, 0.279, 0.2657, 0.2878, 0.2642, 0.2843, 0.2762, 0.2762, 0.2878, 0.2657, 0.279, 0.279, 0.2762, 0.2762, 0.2843, 0.2642, 0.291, 0.25, 0.2878, 0.2657, 0.2843, 0.2642, 0.2871, 0.25, 0.2878, 0.2343, 0.291, 0.25, 0.2871, 0.25, 0.2843, 0.2358, 0.279, 0.221, 0.2878, 0.2343, 0.2843, 0.2358, 0.2762, 0.2238, 0.2657, 0.2122, 0.279, 0.221, 0.2762, 0.2238, 0.2642, 0.2157, 0.25, 0.209, 0.2657, 0.2122, 0.2642, 0.2157, 0.25, 0.2129, 0.2343, 0.2122, 0.25, 0.209, 0.25, 0.2129, 0.2358, 0.2157, 0.221, 0.221, 0.2343, 0.2122, 0.2358, 0.2157, 0.2238, 0.2238, 0.2122, 0.2343, 0.221, 0.221, 0.2238, 0.2238, 0.2157, 0.2358, 0.209, 0.25, 0.2122, 0.2343, 0.2157, 0.2358, 0.2129, 0.25, 0.2122, 0.2657, 0.209, 0.25, 0.2129, 0.25, 0.2157, 0.2642, 0.221, 0.279, 0.2122, 0.2657, 0.2157, 0.2642, 0.2238, 0.2762, 0.2343, 0.2878, 0.221, 0.279, 0.2238, 0.2762, 0.2358, 0.2843, 0.25, 0.291, 0.2343, 0.2878, 0.2358, 0.2843, 0.25, 0.2871, 0.2638, 0.2832, 0.25, 0.286, 0.25, 0.2821, 0.2623, 0.2797, 0.2754, 0.2754, 0.2638, 0.2832, 0.2623, 0.2797, 0.2727, 0.2727, 0.2832, 0.2638, 0.2754, 0.2754, 0.2727, 0.2727, 0.2797, 0.2623, 0.286, 0.25, 0.2832, 0.2638, 0.2797, 0.2623, 0.2821, 0.25, 0.2832, 0.2362, 0.286, 0.25, 0.2821, 0.25, 0.2797, 0.2377, 0.2754, 0.2246, 0.2832, 0.2362, 0.2797, 0.2377, 0.2727, 0.2273, 0.2638, 0.2168, 0.2754, 0.2246, 0.2727, 0.2273, 0.2623, 0.2203, 0.25, 0.214, 0.2638, 0.2168, 0.2623, 0.2203, 0.25, 0.2179, 0.2362, 0.2168, 0.25, 0.214, 0.25, 0.2179, 0.2377, 0.2203, 0.2246, 0.2246, 0.2362, 0.2168, 0.2377, 0.2203, 0.2273, 0.2273, 0.2168, 0.2362, 0.2246, 0.2246, 0.2273, 0.2273, 0.2203, 0.2377, 0.214, 0.25, 0.2168, 0.2362, 0.2203, 0.2377, 0.2179, 0.25, 0.2168, 0.2638, 0.214, 0.25, 0.2179, 0.25, 0.2203, 0.2623, 0.2246, 0.2754, 0.2168, 0.2638, 0.2203, 0.2623, 0.2273, 0.2727, 0.2362, 0.2832, 0.2246, 0.2754, 0.2273, 0.2727, 0.2377, 0.2797, 0.25, 0.286, 0.2362, 0.2832, 0.2377, 0.2797, 0.25, 0.2821, 0.3346, 0.4542, 0.25, 0.471, 0.25, 0.471, 0.3346, 0.4542, 1.0, 0.5, 1.0, 1.0, 0.9375, 1.0, 0.9375, 0.5, 0.9375, 0.5, 0.9375, 1.0, 0.875, 1.0, 0.875, 0.5, 0.875, 0.5, 0.875, 1.0, 0.8125, 1.0, 0.8125, 0.5, 0.8125, 0.5, 0.8125, 1.0, 0.75, 1.0, 0.75, 0.5, 0.75, 0.5, 0.75, 1.0, 0.6875, 1.0, 0.6875, 0.5, 0.6875, 0.5, 0.6875, 1.0, 0.625, 1.0, 0.625, 0.5, 0.625, 0.5, 0.625, 1.0, 0.5625, 1.0, 0.5625, 0.5, 0.5625, 0.5, 0.5625, 1.0, 0.5, 1.0, 0.5, 0.5, 0.5, 0.5, 0.5, 1.0, 0.4375, 1.0, 0.4375, 0.5, 0.4375, 0.5, 0.4375, 1.0, 0.375, 1.0, 0.375, 0.5, 0.375, 0.5, 0.375, 1.0, 0.3125, 1.0, 0.3125, 0.5, 0.3125, 0.5, 0.3125, 1.0, 0.25, 1.0, 0.25, 0.5, 0.25, 0.5, 0.25, 1.0, 0.1875, 1.0, 0.1875, 0.5, 0.1875, 0.5, 0.1875, 1.0, 0.125, 1.0, 0.125, 0.5, 0.3418, 0.4717, 0.25, 0.49, 0.1582, 0.4717, 0.08029, 0.4197, 0.02827, 0.3418, 0.01, 0.25, 0.02827, 0.1582, 0.08029, 0.08029, 0.1582, 0.02827, 0.25, 0.01, 0.3418, 0.02827, 0.4197, 0.08029, 0.4717, 0.1582, 0.49, 0.25, 0.4717, 0.3418, 0.4197, 0.4197, 0.125, 0.5, 0.125, 1.0, 0.0625, 1.0, 0.0625, 0.5, 0.0625, 0.5, 0.0625, 1.0, 0.0, 1.0, 0.0, 0.5, 0.75, 0.49, 0.8418, 0.4717, 0.9197, 0.4197, 0.9717, 0.3418, 0.99, 0.25, 0.9717, 0.1582, 0.9197, 0.08029, 0.8418, 0.02827, 0.75, 0.01, 0.6582, 0.02827, 0.5803, 0.08029, 0.5283, 0.1582, 0.51, 0.25, 0.5283, 0.3418, 0.5803, 0.4197, 0.6582, 0.4717, 1.0, 0.5, 1.0, 1.0, 0.9375, 1.0, 0.9375, 0.5, 0.9375, 0.5, 0.9375, 1.0, 0.875, 1.0, 0.875, 0.5, 0.875, 0.5, 0.875, 1.0, 0.8125, 1.0, 0.8125, 0.5, 0.8125, 0.5, 0.8125, 1.0, 0.75, 1.0, 0.75, 0.5, 0.75, 0.5, 0.75, 1.0, 0.6875, 1.0, 0.6875, 0.5, 0.6875, 0.5, 0.6875, 1.0, 0.625, 1.0, 0.625, 0.5, 0.625, 0.5, 0.625, 1.0, 0.5625, 1.0, 0.5625, 0.5, 0.5625, 0.5, 0.5625, 1.0, 0.5, 1.0, 0.5, 0.5, 0.5, 0.5, 0.5, 1.0, 0.4375, 1.0, 0.4375, 0.5, 0.4375, 0.5, 0.4375, 1.0, 0.375, 1.0, 0.375, 0.5, 0.375, 0.5, 0.375, 1.0, 0.3125, 1.0, 0.3125, 0.5, 0.3125, 0.5, 0.3125, 1.0, 0.25, 1.0, 0.25, 0.5, 0.25, 0.5, 0.25, 1.0, 0.1875, 1.0, 0.1875, 0.5, 0.1875, 0.5, 0.1875, 1.0, 0.125, 1.0, 0.125, 0.5, 0.3418, 0.4717, 0.25, 0.49, 0.1582, 0.4717, 0.08029, 0.4197, 0.02827, 0.3418, 0.01, 0.25, 0.02827, 0.1582, 0.08029, 0.08029, 0.1582, 0.02827, 0.25, 0.01, 0.3418, 0.02827, 0.4197, 0.08029, 0.4717, 0.1582, 0.49, 0.25, 0.4717, 0.3418, 0.4197, 0.4197, 0.125, 0.5, 0.125, 1.0, 0.0625, 1.0, 0.0625, 0.5, 0.0625, 0.5, 0.0625, 1.0, 0.0, 1.0, 0.0, 0.5, 0.75, 0.49, 0.8418, 0.4717, 0.9197, 0.4197, 0.9717, 0.3418, 0.99, 0.25, 0.9717, 0.1582, 0.9197, 0.08029, 0.8418, 0.02827, 0.75, 0.01, 0.6582, 0.02827, 0.5803, 0.08029, 0.5283, 0.1582, 0.51, 0.25, 0.5283, 0.3418, 0.5803, 0.4197, 0.6582, 0.4717, 1.0, 0.5, 1.0, 1.0, 0.9375, 1.0, 0.9375, 0.5, 0.9375, 0.5, 0.9375, 1.0, 0.875, 1.0, 0.875, 0.5, 0.875, 0.5, 0.875, 1.0, 0.8125, 1.0, 0.8125, 0.5, 0.8125, 0.5, 0.8125, 1.0, 0.75, 1.0, 0.75, 0.5, 0.75, 0.5, 0.75, 1.0, 0.6875, 1.0, 0.6875, 0.5, 0.6875, 0.5, 0.6875, 1.0, 0.625, 1.0, 0.625, 0.5, 0.625, 0.5, 0.625, 1.0, 0.5625, 1.0, 0.5625, 0.5, 0.5625, 0.5, 0.5625, 1.0, 0.5, 1.0, 0.5, 0.5, 0.5, 0.5, 0.5, 1.0, 0.4375, 1.0, 0.4375, 0.5, 0.4375, 0.5, 0.4375, 1.0, 0.375, 1.0, 0.375, 0.5, 0.375, 0.5, 0.375, 1.0, 0.3125, 1.0, 0.3125, 0.5, 0.3125, 0.5, 0.3125, 1.0, 0.25, 1.0, 0.25, 0.5, 0.25, 0.5, 0.25, 1.0, 0.1875, 1.0, 0.1875, 0.5, 0.1875, 0.5, 0.1875, 1.0, 0.125, 1.0, 0.125, 0.5, 0.3418, 0.4717, 0.25, 0.49, 0.1582, 0.4717, 0.08029, 0.4197, 0.02827, 0.3418, 0.01, 0.25, 0.02827, 0.1582, 0.08029, 0.08029, 0.1582, 0.02827, 0.25, 0.01, 0.3418, 0.02827, 0.4197, 0.08029, 0.4717, 0.1582, 0.49, 0.25, 0.4717, 0.3418, 0.4197, 0.4197, 0.125, 0.5, 0.125, 1.0, 0.0625, 1.0, 0.0625, 0.5, 0.0625, 0.5, 0.0625, 1.0, 0.0, 1.0, 0.0, 0.5, 0.75, 0.49, 0.8418, 0.4717, 0.9197, 0.4197, 0.9717, 0.3418, 0.99, 0.25, 0.9717, 0.1582, 0.9197, 0.08029, 0.8418, 0.02827, 0.75, 0.01, 0.6582, 0.02827, 0.5803, 0.08029, 0.5283, 0.1582, 0.51, 0.25, 0.5283, 0.3418, 0.5803, 0.4197, 0.6582, 0.4717])
me_x.materials.append(mat_x)
me_x.materials.append(mat_woter)
me_x.use_remesh_fix_poles = True
me_x.use_remesh_preserve_attributes = False
me_x.use_mirror_vertex_groups = False
me_x.update()

# ---- objects
ob_x = bpy.data.objects.new('Цилиндр', me_x)

# ---- transforms, parenting, visibility, modifiers, constraints
ob_x.location = (0.0, 0.0, 0.0)
ob_x.scale = (4.002, 4.002, 1.0)
ob_x.lineart.crease_threshold = 0.0

# ---- collection membership
col_collection.objects.link(ob_x)

# ---- scene / render settings (as saved in the file)
scene.frame_start = 1; scene.frame_end = 250; scene.frame_set(1)
scene.render.engine = 'CYCLES'
scene.cycles.use_denoising = False
scene.cycles.samples = 128
scene.cycles.sampling_pattern = 'TABULATED_SOBOL'
scene.cycles.use_adaptive_sampling = False
scene.cycles.use_light_tree = False
scene.view_settings.view_transform = 'Filmic'
bpy.context.view_layer.update()

# ---- added for rendering (the .blend has no active camera and no usable light): camera, sun
cam_auto = bpy.data.cameras.new('AutoCamera')
cam_auto.lens = 50.0
cam_auto.sensor_width = 36.0
cam_auto.clip_end = 1000.0
ob_auto_camera = bpy.data.objects.new('AutoCamera', cam_auto)
scene.collection.objects.link(ob_auto_camera)
ob_auto_camera.location = (12.2316, -14.6779, 13.2069)
ob_auto_camera.rotation_euler = (1.09748, -7.21219e-08, 0.694738)
scene.camera = ob_auto_camera
light_auto_sun = bpy.data.lights.new('AutoSun', 'SUN')
light_auto_sun.energy = 3.0
light_auto_sun.angle = 0.0523599
ob_auto_sun = bpy.data.objects.new('AutoSun', light_auto_sun)
scene.collection.objects.link(ob_auto_sun)
ob_auto_sun.rotation_euler = (0.872665, 0.174533, 0.523599)
bpy.context.view_layer.update()
